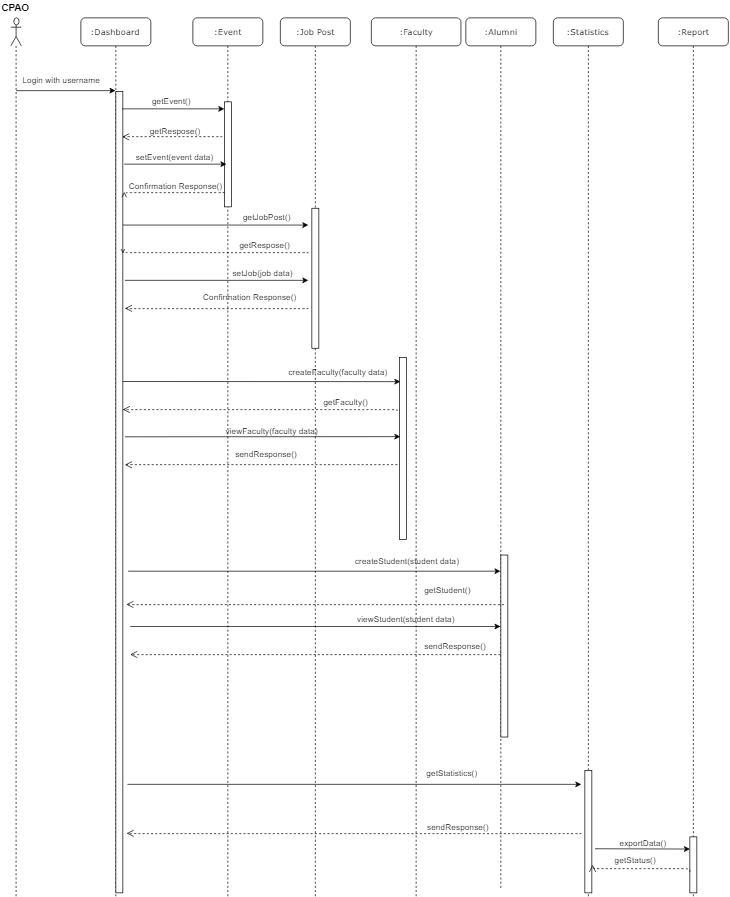

The diagram above was exported from draw.io. Its source (the exported page's mxGraphModel, read from the mxfile embedded in the PNG):
<mxGraphModel dx="1200" dy="621" grid="1" gridSize="10" guides="1" tooltips="1" connect="1" arrows="1" fold="1" page="1" pageScale="1" pageWidth="850" pageHeight="1100" background="#ffffff" math="0" shadow="0">
  <root>
    <mxCell id="0" />
    <mxCell id="1" parent="0" />
    <mxCell id="ZXoG89zvHWQN3MQTWyqQ-435" value=":Dashboard" style="shape=umlLifeline;perimeter=lifelinePerimeter;whiteSpace=wrap;html=1;container=1;collapsible=0;recursiveResize=0;outlineConnect=0;rounded=1;shadow=0;comic=0;labelBackgroundColor=none;strokeColor=#000000;strokeWidth=1;fillColor=#FFFFFF;fontFamily=Verdana;fontSize=12;fontColor=#000000;align=center;" vertex="1" parent="1">
      <mxGeometry x="115" y="25" width="100" height="1255" as="geometry" />
    </mxCell>
    <mxCell id="ZXoG89zvHWQN3MQTWyqQ-436" value="" style="html=1;points=[];perimeter=orthogonalPerimeter;rounded=0;shadow=0;comic=0;labelBackgroundColor=none;strokeColor=#000000;strokeWidth=1;fillColor=#FFFFFF;fontFamily=Verdana;fontSize=12;fontColor=#000000;align=center;" vertex="1" parent="ZXoG89zvHWQN3MQTWyqQ-435">
      <mxGeometry x="50" y="105" width="10" height="1145" as="geometry" />
    </mxCell>
    <mxCell id="ZXoG89zvHWQN3MQTWyqQ-437" value=":Event" style="shape=umlLifeline;perimeter=lifelinePerimeter;whiteSpace=wrap;html=1;container=1;collapsible=0;recursiveResize=0;outlineConnect=0;rounded=1;shadow=0;comic=0;labelBackgroundColor=none;strokeColor=#000000;strokeWidth=1;fillColor=#FFFFFF;fontFamily=Verdana;fontSize=12;fontColor=#000000;align=center;" vertex="1" parent="1">
      <mxGeometry x="275" y="25" width="100" height="1255" as="geometry" />
    </mxCell>
    <mxCell id="ZXoG89zvHWQN3MQTWyqQ-438" value="" style="html=1;points=[];perimeter=orthogonalPerimeter;rounded=0;shadow=0;comic=0;labelBackgroundColor=none;strokeColor=#000000;strokeWidth=1;fillColor=#FFFFFF;fontFamily=Verdana;fontSize=12;fontColor=#000000;align=center;" vertex="1" parent="ZXoG89zvHWQN3MQTWyqQ-437">
      <mxGeometry x="45" y="120" width="10" height="150" as="geometry" />
    </mxCell>
    <mxCell id="ZXoG89zvHWQN3MQTWyqQ-439" value="setJob(job data)" style="text;html=1;resizable=0;points=[];autosize=1;align=left;verticalAlign=top;spacingTop=-4;" vertex="1" parent="ZXoG89zvHWQN3MQTWyqQ-437">
      <mxGeometry x="55" y="355" width="100" height="20" as="geometry" />
    </mxCell>
    <mxCell id="ZXoG89zvHWQN3MQTWyqQ-440" value="getJobPost()" style="text;html=1;resizable=0;points=[];autosize=1;align=left;verticalAlign=top;spacingTop=-4;" vertex="1" parent="ZXoG89zvHWQN3MQTWyqQ-437">
      <mxGeometry x="69.5" y="275" width="80" height="20" as="geometry" />
    </mxCell>
    <mxCell id="ZXoG89zvHWQN3MQTWyqQ-441" value=":Faculty" style="shape=umlLifeline;perimeter=lifelinePerimeter;whiteSpace=wrap;html=1;container=1;collapsible=0;recursiveResize=0;outlineConnect=0;rounded=1;shadow=0;comic=0;labelBackgroundColor=none;strokeColor=#000000;strokeWidth=1;fillColor=#FFFFFF;fontFamily=Verdana;fontSize=12;fontColor=#000000;align=center;" vertex="1" parent="1">
      <mxGeometry x="530" y="25" width="128" height="1255" as="geometry" />
    </mxCell>
    <mxCell id="ZXoG89zvHWQN3MQTWyqQ-475" value="viewStudent(student data)" style="text;html=1;resizable=0;points=[];autosize=1;align=left;verticalAlign=top;spacingTop=-4;" vertex="1" parent="ZXoG89zvHWQN3MQTWyqQ-441">
      <mxGeometry x="-22.5" y="849.5" width="150" height="20" as="geometry" />
    </mxCell>
    <mxCell id="ZXoG89zvHWQN3MQTWyqQ-442" value="Login with username" style="text;html=1;resizable=0;points=[];autosize=1;align=left;verticalAlign=top;spacingTop=-4;" vertex="1" parent="1">
      <mxGeometry x="30" y="105" width="130" height="20" as="geometry" />
    </mxCell>
    <mxCell id="ZXoG89zvHWQN3MQTWyqQ-443" value="" style="endArrow=classic;html=1;entryX=0.1;entryY=0.2;entryDx=0;entryDy=0;entryPerimeter=0;" edge="1" parent="1">
      <mxGeometry width="50" height="50" relative="1" as="geometry">
        <mxPoint x="174" y="155" as="sourcePoint" />
        <mxPoint x="320" y="155" as="targetPoint" />
      </mxGeometry>
    </mxCell>
    <mxCell id="ZXoG89zvHWQN3MQTWyqQ-444" value="" style="endArrow=classic;html=1;" edge="1" parent="1" target="ZXoG89zvHWQN3MQTWyqQ-435">
      <mxGeometry width="50" height="50" relative="1" as="geometry">
        <mxPoint x="22.5" y="129" as="sourcePoint" />
        <mxPoint x="125" y="129" as="targetPoint" />
      </mxGeometry>
    </mxCell>
    <mxCell id="ZXoG89zvHWQN3MQTWyqQ-445" value="" style="shape=umlLifeline;participant=umlActor;perimeter=lifelinePerimeter;whiteSpace=wrap;html=1;container=1;collapsible=0;recursiveResize=0;verticalAlign=top;spacingTop=36;labelBackgroundColor=#ffffff;outlineConnect=0;strokeColor=#000000;" vertex="1" parent="1">
      <mxGeometry x="15" y="25" width="15" height="1255" as="geometry" />
    </mxCell>
    <mxCell id="ZXoG89zvHWQN3MQTWyqQ-446" value="&lt;span style=&quot;font-size: 14px&quot;&gt;&lt;b&gt;CPAO&lt;/b&gt;&lt;/span&gt;" style="text;html=1;resizable=0;points=[];autosize=1;align=left;verticalAlign=top;spacingTop=-4;" vertex="1" parent="1">
      <mxGeometry width="50" height="20" as="geometry" />
    </mxCell>
    <mxCell id="ZXoG89zvHWQN3MQTWyqQ-447" value=":Statistics" style="shape=umlLifeline;perimeter=lifelinePerimeter;whiteSpace=wrap;html=1;container=1;collapsible=0;recursiveResize=0;outlineConnect=0;rounded=1;shadow=0;comic=0;labelBackgroundColor=none;strokeColor=#000000;strokeWidth=1;fillColor=#FFFFFF;fontFamily=Verdana;fontSize=12;fontColor=#000000;align=center;" vertex="1" parent="1">
      <mxGeometry x="790" y="25" width="100" height="1255" as="geometry" />
    </mxCell>
    <mxCell id="ZXoG89zvHWQN3MQTWyqQ-466" value="" style="html=1;points=[];perimeter=orthogonalPerimeter;rounded=0;shadow=0;comic=0;labelBackgroundColor=none;strokeColor=#000000;strokeWidth=1;fillColor=#FFFFFF;fontFamily=Verdana;fontSize=12;fontColor=#000000;align=center;" vertex="1" parent="ZXoG89zvHWQN3MQTWyqQ-447">
      <mxGeometry x="45" y="1075" width="10" height="175" as="geometry" />
    </mxCell>
    <mxCell id="ZXoG89zvHWQN3MQTWyqQ-448" value="" style="html=1;verticalAlign=bottom;endArrow=open;dashed=1;endSize=8;labelBackgroundColor=none;fontFamily=Verdana;fontSize=12;edgeStyle=elbowEdgeStyle;elbow=vertical;entryX=1.2;entryY=0.423;entryDx=0;entryDy=0;entryPerimeter=0;" edge="1" parent="1">
      <mxGeometry x="0.4433" y="-148" relative="1" as="geometry">
        <mxPoint x="174" y="195" as="targetPoint" />
        <Array as="points" />
        <mxPoint x="317" y="195" as="sourcePoint" />
        <mxPoint as="offset" />
      </mxGeometry>
    </mxCell>
    <mxCell id="ZXoG89zvHWQN3MQTWyqQ-449" value="getEvent()" style="text;html=1;resizable=0;points=[];autosize=1;align=left;verticalAlign=top;spacingTop=-4;" vertex="1" parent="1">
      <mxGeometry x="215" y="135" width="70" height="20" as="geometry" />
    </mxCell>
    <mxCell id="ZXoG89zvHWQN3MQTWyqQ-450" value="getRespose()" style="text;html=1;resizable=0;points=[];autosize=1;align=left;verticalAlign=top;spacingTop=-4;" vertex="1" parent="1">
      <mxGeometry x="211.5" y="177" width="90" height="20" as="geometry" />
    </mxCell>
    <mxCell id="ZXoG89zvHWQN3MQTWyqQ-451" value=":Job Post" style="shape=umlLifeline;perimeter=lifelinePerimeter;whiteSpace=wrap;html=1;container=1;collapsible=0;recursiveResize=0;outlineConnect=0;rounded=1;shadow=0;comic=0;labelBackgroundColor=none;strokeColor=#000000;strokeWidth=1;fillColor=#FFFFFF;fontFamily=Verdana;fontSize=12;fontColor=#000000;align=center;" vertex="1" parent="1">
      <mxGeometry x="400" y="25" width="100" height="1255" as="geometry" />
    </mxCell>
    <mxCell id="ZXoG89zvHWQN3MQTWyqQ-452" value="" style="html=1;points=[];perimeter=orthogonalPerimeter;rounded=0;shadow=0;comic=0;labelBackgroundColor=none;strokeColor=#000000;strokeWidth=1;fillColor=#FFFFFF;fontFamily=Verdana;fontSize=12;fontColor=#000000;align=center;" vertex="1" parent="ZXoG89zvHWQN3MQTWyqQ-451">
      <mxGeometry x="45" y="272" width="10" height="200" as="geometry" />
    </mxCell>
    <mxCell id="ZXoG89zvHWQN3MQTWyqQ-453" value=":Alumni" style="shape=umlLifeline;perimeter=lifelinePerimeter;whiteSpace=wrap;html=1;container=1;collapsible=0;recursiveResize=0;outlineConnect=0;rounded=1;shadow=0;comic=0;labelBackgroundColor=none;strokeColor=#000000;strokeWidth=1;fillColor=#FFFFFF;fontFamily=Verdana;fontSize=12;fontColor=#000000;align=center;" vertex="1" parent="1">
      <mxGeometry x="665" y="25" width="100" height="1245" as="geometry" />
    </mxCell>
    <mxCell id="ZXoG89zvHWQN3MQTWyqQ-454" value="" style="endArrow=classic;html=1;entryX=0.1;entryY=0.2;entryDx=0;entryDy=0;entryPerimeter=0;" edge="1" parent="1">
      <mxGeometry width="50" height="50" relative="1" as="geometry">
        <mxPoint x="177" y="234" as="sourcePoint" />
        <mxPoint x="323" y="234" as="targetPoint" />
      </mxGeometry>
    </mxCell>
    <mxCell id="ZXoG89zvHWQN3MQTWyqQ-455" value="" style="html=1;verticalAlign=bottom;endArrow=open;dashed=1;endSize=8;labelBackgroundColor=none;fontFamily=Verdana;fontSize=12;edgeStyle=elbowEdgeStyle;elbow=vertical;entryX=1.2;entryY=0.423;entryDx=0;entryDy=0;entryPerimeter=0;" edge="1" parent="1">
      <mxGeometry x="0.4433" y="-148" relative="1" as="geometry">
        <mxPoint x="177" y="274" as="targetPoint" />
        <Array as="points" />
        <mxPoint x="320" y="274" as="sourcePoint" />
        <mxPoint as="offset" />
      </mxGeometry>
    </mxCell>
    <mxCell id="ZXoG89zvHWQN3MQTWyqQ-456" value="setEvent(event data)" style="text;html=1;resizable=0;points=[];autosize=1;align=left;verticalAlign=top;spacingTop=-4;" vertex="1" parent="1">
      <mxGeometry x="191.5" y="214" width="130" height="20" as="geometry" />
    </mxCell>
    <mxCell id="ZXoG89zvHWQN3MQTWyqQ-457" value="Confirmation Response()" style="text;html=1;resizable=0;points=[];autosize=1;align=left;verticalAlign=top;spacingTop=-4;" vertex="1" parent="1">
      <mxGeometry x="181.5" y="256" width="150" height="20" as="geometry" />
    </mxCell>
    <mxCell id="ZXoG89zvHWQN3MQTWyqQ-458" value="" style="endArrow=classic;html=1;" edge="1" parent="1">
      <mxGeometry width="50" height="50" relative="1" as="geometry">
        <mxPoint x="175" y="321" as="sourcePoint" />
        <mxPoint x="440" y="321" as="targetPoint" />
      </mxGeometry>
    </mxCell>
    <mxCell id="ZXoG89zvHWQN3MQTWyqQ-459" value="" style="html=1;verticalAlign=bottom;endArrow=open;dashed=1;endSize=8;labelBackgroundColor=none;fontFamily=Verdana;fontSize=12;edgeStyle=elbowEdgeStyle;elbow=vertical;entryX=1.2;entryY=0.423;entryDx=0;entryDy=0;entryPerimeter=0;" edge="1" parent="1">
      <mxGeometry x="0.4433" y="-148" relative="1" as="geometry">
        <mxPoint x="175" y="361" as="targetPoint" />
        <Array as="points" />
        <mxPoint x="440" y="361" as="sourcePoint" />
        <mxPoint as="offset" />
      </mxGeometry>
    </mxCell>
    <mxCell id="ZXoG89zvHWQN3MQTWyqQ-460" value="getRespose()" style="text;html=1;resizable=0;points=[];autosize=1;align=left;verticalAlign=top;spacingTop=-4;" vertex="1" parent="1">
      <mxGeometry x="339.5" y="340" width="90" height="20" as="geometry" />
    </mxCell>
    <mxCell id="ZXoG89zvHWQN3MQTWyqQ-461" value="" style="endArrow=classic;html=1;" edge="1" parent="1">
      <mxGeometry width="50" height="50" relative="1" as="geometry">
        <mxPoint x="178" y="400" as="sourcePoint" />
        <mxPoint x="440" y="400" as="targetPoint" />
      </mxGeometry>
    </mxCell>
    <mxCell id="ZXoG89zvHWQN3MQTWyqQ-462" value="" style="html=1;verticalAlign=bottom;endArrow=open;dashed=1;endSize=8;labelBackgroundColor=none;fontFamily=Verdana;fontSize=12;edgeStyle=elbowEdgeStyle;elbow=vertical;entryX=1.2;entryY=0.423;entryDx=0;entryDy=0;entryPerimeter=0;" edge="1" parent="1">
      <mxGeometry x="0.4433" y="-148" relative="1" as="geometry">
        <mxPoint x="178" y="440" as="targetPoint" />
        <Array as="points" />
        <mxPoint x="440" y="440" as="sourcePoint" />
        <mxPoint as="offset" />
      </mxGeometry>
    </mxCell>
    <mxCell id="ZXoG89zvHWQN3MQTWyqQ-463" value="Confirmation Response()" style="text;html=1;resizable=0;points=[];autosize=1;align=left;verticalAlign=top;spacingTop=-4;" vertex="1" parent="1">
      <mxGeometry x="287.5" y="415" width="150" height="20" as="geometry" />
    </mxCell>
    <mxCell id="ZXoG89zvHWQN3MQTWyqQ-464" value="" style="html=1;points=[];perimeter=orthogonalPerimeter;rounded=0;shadow=0;comic=0;labelBackgroundColor=none;strokeColor=#000000;strokeWidth=1;fillColor=#FFFFFF;fontFamily=Verdana;fontSize=12;fontColor=#000000;align=center;" vertex="1" parent="1">
      <mxGeometry x="570" y="510" width="10" height="260" as="geometry" />
    </mxCell>
    <mxCell id="ZXoG89zvHWQN3MQTWyqQ-465" value="" style="html=1;points=[];perimeter=orthogonalPerimeter;rounded=0;shadow=0;comic=0;labelBackgroundColor=none;strokeColor=#000000;strokeWidth=1;fillColor=#FFFFFF;fontFamily=Verdana;fontSize=12;fontColor=#000000;align=center;" vertex="1" parent="1">
      <mxGeometry x="715" y="792.4000244140625" width="10" height="260" as="geometry" />
    </mxCell>
    <mxCell id="ZXoG89zvHWQN3MQTWyqQ-467" value="viewFaculty(faculty data)" style="text;html=1;resizable=0;points=[];autosize=1;align=left;verticalAlign=top;spacingTop=-4;" vertex="1" parent="1">
      <mxGeometry x="320" y="606" width="150" height="20" as="geometry" />
    </mxCell>
    <mxCell id="ZXoG89zvHWQN3MQTWyqQ-468" value="createFaculty(faculty data)" style="text;html=1;resizable=0;points=[];autosize=1;align=left;verticalAlign=top;spacingTop=-4;" vertex="1" parent="1">
      <mxGeometry x="410" y="521.5" width="160" height="20" as="geometry" />
    </mxCell>
    <mxCell id="ZXoG89zvHWQN3MQTWyqQ-469" value="" style="endArrow=classic;html=1;entryX=0.143;entryY=0.134;entryDx=0;entryDy=0;entryPerimeter=0;" edge="1" parent="1" target="ZXoG89zvHWQN3MQTWyqQ-464">
      <mxGeometry width="50" height="50" relative="1" as="geometry">
        <mxPoint x="175" y="544.5" as="sourcePoint" />
        <mxPoint x="440" y="544.5" as="targetPoint" />
      </mxGeometry>
    </mxCell>
    <mxCell id="ZXoG89zvHWQN3MQTWyqQ-470" value="" style="html=1;verticalAlign=bottom;endArrow=open;dashed=1;endSize=8;labelBackgroundColor=none;fontFamily=Verdana;fontSize=12;edgeStyle=elbowEdgeStyle;elbow=vertical;entryX=1.2;entryY=0.423;entryDx=0;entryDy=0;entryPerimeter=0;exitX=-0.286;exitY=0.293;exitDx=0;exitDy=0;exitPerimeter=0;" edge="1" parent="1" source="ZXoG89zvHWQN3MQTWyqQ-464">
      <mxGeometry x="0.4433" y="-148" relative="1" as="geometry">
        <mxPoint x="175" y="584.5" as="targetPoint" />
        <Array as="points" />
        <mxPoint x="440" y="584.5" as="sourcePoint" />
        <mxPoint as="offset" />
      </mxGeometry>
    </mxCell>
    <mxCell id="ZXoG89zvHWQN3MQTWyqQ-471" value="getFaculty()" style="text;html=1;resizable=0;points=[];autosize=1;align=left;verticalAlign=top;spacingTop=-4;" vertex="1" parent="1">
      <mxGeometry x="460" y="563.5" width="80" height="20" as="geometry" />
    </mxCell>
    <mxCell id="ZXoG89zvHWQN3MQTWyqQ-472" value="" style="endArrow=classic;html=1;entryX=0.143;entryY=0.436;entryDx=0;entryDy=0;entryPerimeter=0;" edge="1" parent="1" target="ZXoG89zvHWQN3MQTWyqQ-464">
      <mxGeometry width="50" height="50" relative="1" as="geometry">
        <mxPoint x="178" y="623.5" as="sourcePoint" />
        <mxPoint x="440" y="623.5" as="targetPoint" />
      </mxGeometry>
    </mxCell>
    <mxCell id="ZXoG89zvHWQN3MQTWyqQ-473" value="" style="html=1;verticalAlign=bottom;endArrow=open;dashed=1;endSize=8;labelBackgroundColor=none;fontFamily=Verdana;fontSize=12;edgeStyle=elbowEdgeStyle;elbow=vertical;entryX=1.2;entryY=0.423;entryDx=0;entryDy=0;entryPerimeter=0;exitX=-0.286;exitY=0.59;exitDx=0;exitDy=0;exitPerimeter=0;" edge="1" parent="1" source="ZXoG89zvHWQN3MQTWyqQ-464">
      <mxGeometry x="0.4433" y="-148" relative="1" as="geometry">
        <mxPoint x="178" y="663.5" as="targetPoint" />
        <Array as="points" />
        <mxPoint x="440" y="663.5" as="sourcePoint" />
        <mxPoint as="offset" />
      </mxGeometry>
    </mxCell>
    <mxCell id="ZXoG89zvHWQN3MQTWyqQ-474" value="sendResponse()" style="text;html=1;resizable=0;points=[];autosize=1;align=left;verticalAlign=top;spacingTop=-4;" vertex="1" parent="1">
      <mxGeometry x="334" y="638.5" width="100" height="20" as="geometry" />
    </mxCell>
    <mxCell id="ZXoG89zvHWQN3MQTWyqQ-476" value="createStudent(student data)" style="text;html=1;resizable=0;points=[];autosize=1;align=left;verticalAlign=top;spacingTop=-4;" vertex="1" parent="1">
      <mxGeometry x="505" y="790.5" width="160" height="20" as="geometry" />
    </mxCell>
    <mxCell id="ZXoG89zvHWQN3MQTWyqQ-477" value="" style="endArrow=classic;html=1;" edge="1" parent="1" target="ZXoG89zvHWQN3MQTWyqQ-453">
      <mxGeometry width="50" height="50" relative="1" as="geometry">
        <mxPoint x="182.5" y="815.5" as="sourcePoint" />
        <mxPoint x="447.5" y="815.5" as="targetPoint" />
      </mxGeometry>
    </mxCell>
    <mxCell id="ZXoG89zvHWQN3MQTWyqQ-479" value="getStudent()" style="text;html=1;resizable=0;points=[];autosize=1;align=left;verticalAlign=top;spacingTop=-4;" vertex="1" parent="1">
      <mxGeometry x="604" y="832.5" width="80" height="20" as="geometry" />
    </mxCell>
    <mxCell id="ZXoG89zvHWQN3MQTWyqQ-480" value="" style="endArrow=classic;html=1;" edge="1" parent="1" target="ZXoG89zvHWQN3MQTWyqQ-453">
      <mxGeometry width="50" height="50" relative="1" as="geometry">
        <mxPoint x="185.5" y="894.5" as="sourcePoint" />
        <mxPoint x="447.5" y="894.5" as="targetPoint" />
      </mxGeometry>
    </mxCell>
    <mxCell id="ZXoG89zvHWQN3MQTWyqQ-481" value="" style="html=1;verticalAlign=bottom;endArrow=open;dashed=1;endSize=8;labelBackgroundColor=none;fontFamily=Verdana;fontSize=12;edgeStyle=elbowEdgeStyle;elbow=vertical;entryX=1.2;entryY=0.423;entryDx=0;entryDy=0;entryPerimeter=0;" edge="1" parent="1" source="ZXoG89zvHWQN3MQTWyqQ-453">
      <mxGeometry x="0.4433" y="-148" relative="1" as="geometry">
        <mxPoint x="185.5" y="934.5" as="targetPoint" />
        <Array as="points" />
        <mxPoint x="447.5" y="934.5" as="sourcePoint" />
        <mxPoint as="offset" />
      </mxGeometry>
    </mxCell>
    <mxCell id="ZXoG89zvHWQN3MQTWyqQ-482" value="sendResponse()" style="text;html=1;resizable=0;points=[];autosize=1;align=left;verticalAlign=top;spacingTop=-4;" vertex="1" parent="1">
      <mxGeometry x="604" y="912.5" width="100" height="20" as="geometry" />
    </mxCell>
    <mxCell id="ZXoG89zvHWQN3MQTWyqQ-491" value="" style="html=1;verticalAlign=bottom;endArrow=open;dashed=1;endSize=8;labelBackgroundColor=none;fontFamily=Verdana;fontSize=12;edgeStyle=elbowEdgeStyle;elbow=vertical;" edge="1" parent="1">
      <mxGeometry x="0.4433" y="-148" relative="1" as="geometry">
        <mxPoint x="180" y="863" as="targetPoint" />
        <Array as="points" />
        <mxPoint x="719.5000000000002" y="863.2142857142858" as="sourcePoint" />
        <mxPoint as="offset" />
      </mxGeometry>
    </mxCell>
    <mxCell id="ZXoG89zvHWQN3MQTWyqQ-492" value="" style="endArrow=classic;html=1;" edge="1" parent="1">
      <mxGeometry width="50" height="50" relative="1" as="geometry">
        <mxPoint x="181.5" y="1120" as="sourcePoint" />
        <mxPoint x="830" y="1120" as="targetPoint" />
      </mxGeometry>
    </mxCell>
    <mxCell id="ZXoG89zvHWQN3MQTWyqQ-494" value="" style="html=1;verticalAlign=bottom;endArrow=open;dashed=1;endSize=8;labelBackgroundColor=none;fontFamily=Verdana;fontSize=12;edgeStyle=elbowEdgeStyle;elbow=vertical;entryX=1.2;entryY=0.423;entryDx=0;entryDy=0;entryPerimeter=0;" edge="1" parent="1">
      <mxGeometry x="0.4433" y="-148" relative="1" as="geometry">
        <mxPoint x="180.5" y="1190" as="targetPoint" />
        <Array as="points" />
        <mxPoint x="830" y="1190" as="sourcePoint" />
        <mxPoint as="offset" />
      </mxGeometry>
    </mxCell>
    <mxCell id="ZXoG89zvHWQN3MQTWyqQ-496" value="getStatistics()" style="text;html=1;resizable=0;points=[];autosize=1;align=left;verticalAlign=top;spacingTop=-4;" vertex="1" parent="1">
      <mxGeometry x="607" y="1095" width="90" height="20" as="geometry" />
    </mxCell>
    <mxCell id="ZXoG89zvHWQN3MQTWyqQ-497" value="sendResponse()" style="text;html=1;resizable=0;points=[];autosize=1;align=left;verticalAlign=top;spacingTop=-4;" vertex="1" parent="1">
      <mxGeometry x="607.5" y="1172" width="100" height="20" as="geometry" />
    </mxCell>
    <mxCell id="ZXoG89zvHWQN3MQTWyqQ-501" value=":Report" style="shape=umlLifeline;perimeter=lifelinePerimeter;whiteSpace=wrap;html=1;container=1;collapsible=0;recursiveResize=0;outlineConnect=0;rounded=1;shadow=0;comic=0;labelBackgroundColor=none;strokeColor=#000000;strokeWidth=1;fillColor=#FFFFFF;fontFamily=Verdana;fontSize=12;fontColor=#000000;align=center;" vertex="1" parent="1">
      <mxGeometry x="940" y="25" width="100" height="1255" as="geometry" />
    </mxCell>
    <mxCell id="ZXoG89zvHWQN3MQTWyqQ-502" value="" style="html=1;points=[];perimeter=orthogonalPerimeter;rounded=0;shadow=0;comic=0;labelBackgroundColor=none;strokeColor=#000000;strokeWidth=1;fillColor=#FFFFFF;fontFamily=Verdana;fontSize=12;fontColor=#000000;align=center;" vertex="1" parent="ZXoG89zvHWQN3MQTWyqQ-501">
      <mxGeometry x="45" y="1170" width="10" height="80" as="geometry" />
    </mxCell>
    <mxCell id="ZXoG89zvHWQN3MQTWyqQ-503" value="" style="endArrow=classic;html=1;entryX=0.071;entryY=0.387;entryDx=0;entryDy=0;entryPerimeter=0;" edge="1" parent="1">
      <mxGeometry width="50" height="50" relative="1" as="geometry">
        <mxPoint x="849.5" y="1212" as="sourcePoint" />
        <mxPoint x="985.2142857142858" y="1212.4285714285716" as="targetPoint" />
      </mxGeometry>
    </mxCell>
    <mxCell id="ZXoG89zvHWQN3MQTWyqQ-504" value="exportData()" style="text;html=1;resizable=0;points=[];autosize=1;align=left;verticalAlign=top;spacingTop=-4;" vertex="1" parent="1">
      <mxGeometry x="882.5" y="1195" width="80" height="20" as="geometry" />
    </mxCell>
    <mxCell id="ZXoG89zvHWQN3MQTWyqQ-506" value="getStatus()" style="text;html=1;resizable=0;points=[];autosize=1;align=left;verticalAlign=top;spacingTop=-4;" vertex="1" parent="1">
      <mxGeometry x="876" y="1219" width="70" height="20" as="geometry" />
    </mxCell>
    <mxCell id="ZXoG89zvHWQN3MQTWyqQ-515" value="" style="html=1;verticalAlign=bottom;endArrow=open;dashed=1;endSize=8;labelBackgroundColor=none;fontFamily=Verdana;fontSize=12;edgeStyle=elbowEdgeStyle;elbow=vertical;" edge="1" parent="1">
      <mxGeometry x="0.4433" y="-148" relative="1" as="geometry">
        <mxPoint x="846" y="1235" as="targetPoint" />
        <Array as="points" />
        <mxPoint x="985.0000000000002" y="1244.9999999999998" as="sourcePoint" />
        <mxPoint as="offset" />
      </mxGeometry>
    </mxCell>
  </root>
</mxGraphModel>